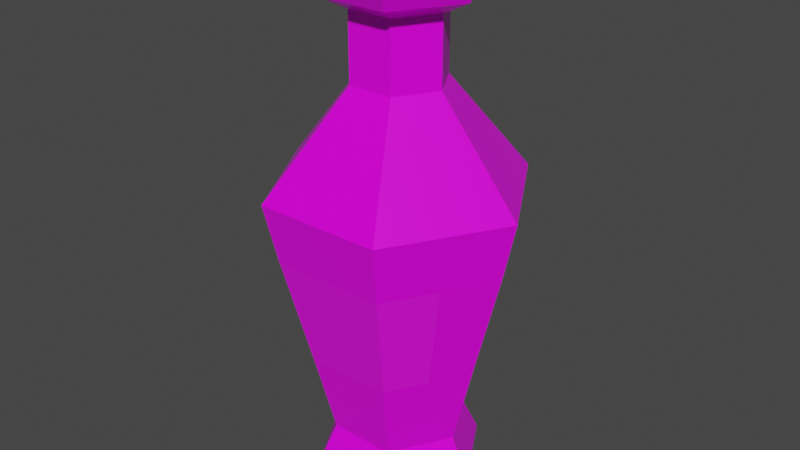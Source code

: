 # Source: Green_Potion_8_Label_.blend  (saved by Blender 2.91.10; exported with 4.5.12 LTS)
import bpy
from mathutils import Matrix  # noqa: F401  (used for matrix-valued properties, if any)

bpy.ops.wm.read_factory_settings(use_empty=True)
scene = bpy.context.scene
scene.name = 'Scene'

# ---- collections
col_collection = bpy.data.collections.new('Collection'); scene.collection.children.link(col_collection)

# ---- images (referenced by path relative to the original .blend; pixels are not part of the script)
import os
ASSET_DIR = os.environ.get("B2B_ASSET_DIR", "")  # directory of the original .blend (textures are referenced by path, not embedded)
HERE = os.path.dirname(os.path.abspath(__file__))  # packed textures are extracted next to this script under _unpacked/

def load_image(name, relpath, width, height, colorspace="sRGB"):
    """Load a texture the original file referenced (path relative to the .blend, or extracted next to this script)."""
    p = next((c for c in (os.path.join(HERE, relpath), os.path.join(ASSET_DIR, relpath)) if relpath and os.path.exists(c)), "")
    if p:
        img = bpy.data.images.load(p, check_existing=True)
        img.name = name
    else:  # same state as the original file: an image datablock whose file is absent (Cycles renders it pink)
        img = bpy.data.images.new(name, width, height)
        img.source = "FILE"
        img.filepath = "//" + (relpath or name)
    img.colorspace_settings.name = colorspace
    return img
img_color_png_037 = load_image('Color.png.037', 'Color.png', 1024, 1024, 'sRGB')

# ---- materials (node trees are filled in below, after node groups)
mat_rhigh_037 = bpy.data.materials.new('RHIGH.037')
mat_rhigh_037.use_transparent_shadow = False
mat_rlow_037 = bpy.data.materials.new('RLOW.037')
mat_rlow_037.use_transparent_shadow = False

# ---- material node trees
mat_rhigh_037.use_nodes = True; mat_rhigh_037.node_tree.nodes.clear()
_N = mat_rhigh_037.node_tree.nodes; _L = mat_rhigh_037.node_tree.links
n0 = _N.new('ShaderNodeBsdfPrincipled'); n0.name = 'Principled BSDF'; n0.location = (10, 300)
n0.distribution = 'GGX'
n0.subsurface_method = 'BURLEY'
n0.inputs[2].default_value = 0.65
n0.inputs[3].default_value = 1.45
n0.inputs[27].default_value = (0.0, 0.0, 0.0, 1.0)
n0.inputs[28].default_value = 1.0
n1 = _N.new('ShaderNodeOutputMaterial'); n1.name = 'Material Output'; n1.location = (300, 300)
n2 = _N.new('ShaderNodeTexImage'); n2.name = 'Image Texture'; n2.location = (-280, 280)
n2.image = img_color_png_037
_L.new(n0.outputs[0], n1.inputs[0])
_L.new(n2.outputs[0], n0.inputs[0])
n1.is_active_output = True
mat_rlow_037.use_nodes = True; mat_rlow_037.node_tree.nodes.clear()
_N = mat_rlow_037.node_tree.nodes; _L = mat_rlow_037.node_tree.links
n0 = _N.new('ShaderNodeBsdfPrincipled'); n0.name = 'Principled BSDF'; n0.location = (10, 300)
n0.distribution = 'GGX'
n0.subsurface_method = 'BURLEY'
n0.inputs[2].default_value = 0.3
n0.inputs[3].default_value = 1.45
n0.inputs[27].default_value = (0.0, 0.0, 0.0, 1.0)
n0.inputs[28].default_value = 1.0
n1 = _N.new('ShaderNodeOutputMaterial'); n1.name = 'Material Output'; n1.location = (300, 300)
n2 = _N.new('ShaderNodeTexImage'); n2.name = 'Image Texture'; n2.location = (-280, 280)
n2.image = img_color_png_037
_L.new(n0.outputs[0], n1.inputs[0])
_L.new(n2.outputs[0], n0.inputs[0])
n1.is_active_output = True

# ---- world
world_world = bpy.data.worlds.new('World'); scene.world = world_world
world_world.use_nodes = True; world_world.node_tree.nodes.clear()
_N = world_world.node_tree.nodes; _L = world_world.node_tree.links
n0 = _N.new('ShaderNodeOutputWorld'); n0.name = 'World Output'; n0.location = (300, 300)
n1 = _N.new('ShaderNodeBackground'); n1.name = 'Background'; n1.location = (10, 300)
n1.inputs[0].default_value = (0.05088, 0.05088, 0.05088, 1.0)
_L.new(n1.outputs[0], n0.inputs[0])
n0.is_active_output = True
world_world.color = (0.05088, 0.05088, 0.05088)
world_world.use_sun_shadow = False
world_world.sun_shadow_jitter_overblur = 0.0

# ---- meshes
me_cylinder_054 = bpy.data.meshes.new('Cylinder.054')
me_cylinder_054.from_pydata([(-0.0134, 0.02279, 0.1741), (-0.01487, 0.02534, 0.1697), (-0.02661, -0.0001023, 0.1741), (-0.02956, -0.0001023, 0.1697), (-0.0134, -0.023, 0.1741), (-0.01487, -0.02555, 0.1697), (0.01304, -0.023, 0.1741), (0.01451, -0.02555, 0.1697), (0.02626, -0.0001023, 0.1741), (0.02921, -0.0001023, 0.1697), (0.01304, 0.02279, 0.1741), (0.01451, 0.02534, 0.1697), (-0.01487, 0.02534, 0.1517), (-0.02956, -0.0001023, 0.1517), (0.01451, 0.02534, 0.1517), (-0.01487, -0.02555, 0.1517), (0.01451, -0.02555, 0.1517), (0.02921, -0.0001023, 0.1517), (-0.02221, -0.01283, 0.1517), (0.02186, 0.01262, 0.1517), (-0.02142, 0.03712, -0.1308), (0.02144, 0.03712, -0.1308), (0.04287, 4.827e-06, -0.1308), (0.02144, -0.03711, -0.1308), (-0.02142, -0.03711, -0.1308), (-0.04285, 4.818e-06, -0.1308), (-0.04112, 0.07125, 0.03077), (0.02531, 0.04383, 0.1531), (-0.0506, 4.791e-06, 0.1531), (0.04114, 0.07125, 0.03077), (0.02531, -0.04382, 0.1531), (0.08227, 4.803e-06, 0.03077), (-0.0253, -0.04382, 0.1531), (0.04114, -0.07124, 0.03077), (0.05062, 4.795e-06, 0.1531), (-0.04112, -0.07124, 0.03077), (-0.0253, 0.04383, 0.1531), (-0.08226, 4.792e-06, 0.03077), (-0.04639, 4.793e-06, 0.1605), (-0.02319, -0.04018, 0.1605), (0.02321, -0.04018, 0.1605), (0.04641, 4.793e-06, 0.1605), (0.02321, 0.04019, 0.1605), (-0.02319, 0.04019, 0.1605), (-0.02319, 0.04019, 0.1457), (0.02321, 0.04019, 0.1457), (0.04641, 4.794e-06, 0.1457), (0.02321, -0.04018, 0.1457), (-0.02319, -0.04018, 0.1457), (-0.04639, 4.792e-06, 0.1457), (-0.02943, 4.794e-06, 0.1374), (-0.01471, -0.02549, 0.1374), (0.01473, -0.02549, 0.1374), (0.02945, 4.798e-06, 0.1374), (0.01473, 0.0255, 0.1374), (-0.01471, 0.0255, 0.1374), (-0.01471, 0.0255, 0.09473), (0.01473, 0.0255, 0.09473), (0.02945, 4.798e-06, 0.09473), (0.01473, -0.02549, 0.09473), (-0.01471, -0.02549, 0.09473), (-0.02943, 4.794e-06, 0.09473), (-0.03507, 4.795e-06, 0.1605), (-0.01753, -0.03037, 0.1605), (0.01755, -0.03037, 0.1605), (0.03509, 4.796e-06, 0.1605), (0.01755, 0.03038, 0.1605), (-0.01753, 0.03038, 0.1605), (-0.02853, 4.796e-06, 0.1555), (-0.01426, -0.02471, 0.1555), (0.01428, -0.02471, 0.1555), (0.02855, 4.797e-06, 0.1555), (0.01428, 0.02472, 0.1555), (-0.01426, 0.02472, 0.1555), (-0.02431, 0.04212, -0.1662), (-0.02744, 0.04755, -0.1566), (0.02432, 0.04212, -0.1662), (0.02746, 0.04755, -0.1566), (0.04864, 4.799e-06, -0.1662), (0.05491, 4.804e-06, -0.1566), (0.02432, -0.04211, -0.1662), (0.02746, -0.04754, -0.1566), (-0.02431, -0.04211, -0.1662), (-0.02744, -0.04754, -0.1566), (-0.04862, 4.792e-06, -0.1662), (-0.05489, 4.799e-06, -0.1566), (-0.02799, 0.0485, -0.07697), (-0.03693, 0.06398, -0.006673), (0.03694, 0.06398, -0.006673), (0.02801, 0.0485, -0.07697), (-0.05599, 4.81e-06, -0.07697), (-0.07386, 4.805e-06, -0.006673), (0.07388, 4.816e-06, -0.006673), (0.056, 4.819e-06, -0.07697), (0.03694, -0.06397, -0.006673), (0.02801, -0.04849, -0.07697), (-0.03693, -0.06397, -0.006673), (-0.02799, -0.04849, -0.07697), (-0.05539, -0.03198, -0.006673), (-0.04199, -0.02424, -0.07697), (0.05541, -0.03198, -0.006673), (0.042, -0.02424, -0.07697)], [], [(1, 3, 2, 0), (3, 5, 4, 2), (5, 7, 6, 4), (7, 9, 8, 6), (9, 11, 10, 8), (11, 1, 0, 10), (0, 2, 4, 6, 8, 10), (1, 12, 13, 3), (5, 15, 16, 7), (11, 14, 12, 1), (9, 17, 19, 14, 11), (7, 16, 17, 9), (3, 13, 18, 15, 5), (88, 29, 31, 92), (94, 33, 35, 96), (96, 35, 37, 91, 98), (91, 37, 26, 87), (92, 31, 33, 94, 100), (48, 47, 30, 32), (74, 76, 78, 80, 82, 84), (22, 23, 81, 79), (23, 24, 83, 81), (24, 25, 85, 83), (20, 21, 77, 75), (21, 22, 79, 77), (53, 54, 45, 46), (51, 52, 47, 48), (52, 53, 46, 47), (50, 51, 48, 49), (54, 55, 44, 45), (32, 30, 40, 39), (87, 26, 29, 88), (44, 49, 28, 36), (28, 32, 39, 38), (27, 36, 43, 42), (34, 27, 42, 41), (45, 44, 36, 27), (58, 57, 54, 53), (49, 48, 32, 28), (36, 28, 38, 43), (46, 45, 27, 34), (30, 34, 41, 40), (47, 46, 34, 30), (61, 60, 51, 50), (55, 50, 49, 44), (57, 56, 55, 54), (56, 61, 50, 55), (60, 59, 52, 51), (59, 58, 53, 52), (40, 41, 65, 64), (43, 38, 62, 67), (39, 40, 64, 63), (41, 42, 66, 65), (42, 43, 67, 66), (38, 39, 63, 62), (62, 63, 69, 68), (65, 66, 72, 71), (63, 64, 70, 69), (66, 67, 73, 72), (64, 65, 71, 70), (67, 62, 68, 73), (37, 61, 56, 26), (35, 60, 61, 37), (33, 59, 60, 35), (31, 58, 59, 33), (29, 57, 58, 31), (26, 56, 57, 29), (76, 74, 75, 77), (78, 76, 77, 79), (80, 78, 79, 81), (82, 80, 81, 83), (84, 82, 83, 85), (74, 84, 85, 75), (25, 20, 75, 85), (20, 86, 89, 21), (86, 87, 88, 89), (22, 93, 101, 95, 23), (93, 92, 100, 101), (25, 90, 86, 20), (90, 91, 87, 86), (24, 97, 99, 90, 25), (97, 96, 98, 99), (23, 95, 97, 24), (95, 94, 96, 97), (21, 89, 93, 22), (89, 88, 92, 93), (99, 98, 91, 90), (101, 100, 94, 95)])
me_cylinder_054.polygons.foreach_set('material_index', [0, 0, 0, 0, 0, 0, 0, 0, 0, 0, 0, 0, 0, 1, 1, 1, 1, 1, 1, 1, 1, 1, 1, 1, 1, 1, 1, 1, 1, 1, 1, 1, 1, 1, 1, 1, 1, 1, 1, 1, 1, 1, 1, 1, 1, 1, 1, 1, 1, 1, 1, 1, 1, 1, 1, 1, 1, 1, 1, 1, 1, 1, 1, 1, 1, 1, 1, 1, 1, 1, 1, 1, 1, 1, 1, 1, 1, 1, 1, 1, 1, 0, 1, 0, 1, 1, 1, 0])
_uv = me_cylinder_054.uv_layers.new(name='UVMap')
_uv.uv.foreach_set('vector', [0.7299, 0.9917, 0.7294, 0.9917, 0.7294, 0.9916, 0.7299, 0.9916, 0.7294, 0.9917, 0.7288, 0.9917, 0.7289, 0.9916, 0.7294, 0.9916, 0.7288, 0.9917, 0.7283, 0.9917, 0.7283, 0.9916, 0.7288, 0.9916, 0.7283, 0.9917, 0.7277, 0.9917, 0.7278, 0.9916, 0.7283, 0.9916, 0.7277, 0.9917, 0.7272, 0.9917, 0.7272, 0.9916, 0.7277, 0.9916, 0.7272, 0.9917, 0.7266, 0.9917, 0.7267, 0.9916, 0.7272, 0.9916, 0.7291, 0.9915, 0.7297, 0.9911, 0.7297, 0.9904, 0.7291, 0.9901, 0.7285, 0.9904, 0.7285, 0.9911, 0.7299, 0.9917, 0.7299, 0.9922, 0.7294, 0.9922, 0.7294, 0.9917, 0.7288, 0.9917, 0.7288, 0.9922, 0.7283, 0.9922, 0.7283, 0.9917, 0.7272, 0.9917, 0.7272, 0.9922, 0.7266, 0.9922, 0.7266, 0.9917, 0.7277, 0.9917, 0.7277, 0.9922, 0.7275, 0.9922, 0.7272, 0.9922, 0.7272, 0.9917, 0.7283, 0.9917, 0.7283, 0.9922, 0.7277, 0.9922, 0.7277, 0.9917, 0.7294, 0.9917, 0.7294, 0.9922, 0.7291, 0.9922, 0.7288, 0.9922, 0.7288, 0.9917, 0.3826, 0.7371, 0.3826, 0.7374, 0.3823, 0.7374, 0.3823, 0.7371, 0.3819, 0.7371, 0.3819, 0.7374, 0.3815, 0.7374, 0.3815, 0.7371, 0.3815, 0.7371, 0.3815, 0.7374, 0.3811, 0.7374, 0.3811, 0.7371, 0.3813, 0.7371, 0.3811, 0.7371, 0.3811, 0.7374, 0.3808, 0.7374, 0.3808, 0.7371, 0.3823, 0.7371, 0.3823, 0.7374, 0.3819, 0.7374, 0.3819, 0.7371, 0.3821, 0.7371, 0.3815, 0.7374, 0.3819, 0.7374, 0.3819, 0.7374, 0.3815, 0.7374, 0.3824, 0.7362, 0.3828, 0.736, 0.3828, 0.7356, 0.3824, 0.7354, 0.3821, 0.7356, 0.3821, 0.736, 0.3823, 0.7364, 0.3819, 0.7364, 0.3819, 0.7364, 0.3822, 0.7364, 0.3819, 0.7364, 0.3815, 0.7364, 0.3815, 0.7364, 0.3819, 0.7364, 0.3815, 0.7364, 0.3811, 0.7364, 0.3811, 0.7364, 0.3815, 0.7364, 0.383, 0.7364, 0.3826, 0.7364, 0.3826, 0.7364, 0.383, 0.7364, 0.3826, 0.7364, 0.3823, 0.7364, 0.3823, 0.7364, 0.3826, 0.7364, 0.3823, 0.7374, 0.3826, 0.7374, 0.3826, 0.7374, 0.3823, 0.7374, 0.3815, 0.7374, 0.3819, 0.7374, 0.3819, 0.7374, 0.3815, 0.7374, 0.3819, 0.7374, 0.3823, 0.7374, 0.3823, 0.7374, 0.3819, 0.7374, 0.3811, 0.7374, 0.3815, 0.7374, 0.3815, 0.7374, 0.3811, 0.7374, 0.3826, 0.7374, 0.383, 0.7374, 0.383, 0.7374, 0.3826, 0.7374, 0.3815, 0.7374, 0.3819, 0.7374, 0.3819, 0.7374, 0.3815, 0.7374, 0.383, 0.7371, 0.383, 0.7374, 0.3826, 0.7374, 0.3826, 0.7371, 0.3808, 0.7374, 0.3811, 0.7374, 0.3811, 0.7374, 0.3808, 0.7374, 0.3811, 0.7374, 0.3815, 0.7374, 0.3815, 0.7374, 0.3811, 0.7374, 0.3826, 0.7374, 0.383, 0.7374, 0.383, 0.7374, 0.3826, 0.7374, 0.3823, 0.7374, 0.3826, 0.7374, 0.3826, 0.7374, 0.3823, 0.7374, 0.3826, 0.7374, 0.383, 0.7374, 0.383, 0.7374, 0.3826, 0.7374, 0.3823, 0.7374, 0.3826, 0.7374, 0.3826, 0.7374, 0.3823, 0.7374, 0.3811, 0.7374, 0.3815, 0.7374, 0.3815, 0.7374, 0.3811, 0.7374, 0.3808, 0.7374, 0.3811, 0.7374, 0.3811, 0.7374, 0.3808, 0.7374, 0.3823, 0.7374, 0.3826, 0.7374, 0.3826, 0.7374, 0.3823, 0.7374, 0.3819, 0.7374, 0.3823, 0.7374, 0.3823, 0.7374, 0.3819, 0.7374, 0.3819, 0.7374, 0.3823, 0.7374, 0.3823, 0.7374, 0.3819, 0.7374, 0.3811, 0.7374, 0.3815, 0.7374, 0.3815, 0.7374, 0.3811, 0.7374, 0.3808, 0.7374, 0.3811, 0.7374, 0.3811, 0.7374, 0.3808, 0.7374, 0.3826, 0.7374, 0.383, 0.7374, 0.383, 0.7374, 0.3826, 0.7374, 0.3808, 0.7374, 0.3811, 0.7374, 0.3811, 0.7374, 0.3808, 0.7374, 0.3815, 0.7374, 0.3819, 0.7374, 0.3819, 0.7374, 0.3815, 0.7374, 0.3819, 0.7374, 0.3823, 0.7374, 0.3823, 0.7374, 0.3819, 0.7374, 0.3819, 0.7374, 0.3823, 0.7374, 0.3823, 0.7374, 0.3819, 0.7374, 0.3808, 0.7374, 0.3811, 0.7374, 0.3811, 0.7374, 0.3808, 0.7374, 0.3815, 0.7374, 0.3819, 0.7374, 0.3819, 0.7374, 0.3815, 0.7374, 0.3823, 0.7374, 0.3826, 0.7374, 0.3826, 0.7374, 0.3823, 0.7374, 0.3826, 0.7374, 0.383, 0.7374, 0.383, 0.7374, 0.3826, 0.7374, 0.3811, 0.7374, 0.3815, 0.7374, 0.3815, 0.7374, 0.3811, 0.7374, 0.3811, 0.7374, 0.3815, 0.7374, 0.3815, 0.7374, 0.3811, 0.7374, 0.3823, 0.7374, 0.3826, 0.7374, 0.3826, 0.7374, 0.3823, 0.7374, 0.3815, 0.7374, 0.3819, 0.7374, 0.3819, 0.7374, 0.3815, 0.7374, 0.3826, 0.7374, 0.383, 0.7374, 0.383, 0.7374, 0.3826, 0.7374, 0.3819, 0.7374, 0.3823, 0.7374, 0.3823, 0.7374, 0.3819, 0.7374, 0.3808, 0.7374, 0.3811, 0.7374, 0.3811, 0.7374, 0.3808, 0.7374, 0.3811, 0.7374, 0.3811, 0.7374, 0.3808, 0.7374, 0.3808, 0.7374, 0.3815, 0.7374, 0.3815, 0.7374, 0.3811, 0.7374, 0.3811, 0.7374, 0.3819, 0.7374, 0.3819, 0.7374, 0.3815, 0.7374, 0.3815, 0.7374, 0.3823, 0.7374, 0.3823, 0.7374, 0.3819, 0.7374, 0.3819, 0.7374, 0.3826, 0.7374, 0.3826, 0.7374, 0.3823, 0.7374, 0.3823, 0.7374, 0.3808, 0.7374, 0.3808, 0.7374, 0.3826, 0.7374, 0.3826, 0.7374, 0.3827, 0.7364, 0.383, 0.7364, 0.383, 0.7364, 0.3826, 0.7364, 0.3823, 0.7364, 0.3826, 0.7364, 0.3826, 0.7364, 0.3823, 0.7364, 0.3819, 0.7364, 0.3822, 0.7364, 0.3822, 0.7364, 0.3819, 0.7364, 0.3816, 0.7364, 0.3818, 0.7364, 0.3819, 0.7364, 0.3815, 0.7364, 0.3812, 0.7364, 0.3815, 0.7364, 0.3815, 0.7364, 0.3811, 0.7364, 0.3808, 0.7364, 0.3811, 0.7364, 0.3811, 0.7364, 0.3808, 0.7364, 0.3811, 0.7364, 0.3808, 0.7364, 0.3808, 0.7364, 0.3811, 0.7364, 0.383, 0.7364, 0.383, 0.7368, 0.3826, 0.7368, 0.3826, 0.7364, 0.383, 0.7368, 0.383, 0.7371, 0.3826, 0.7371, 0.3826, 0.7368, 0.3823, 0.7364, 0.3823, 0.7368, 0.3821, 0.7368, 0.3819, 0.7368, 0.3819, 0.7364, 0.3823, 0.7368, 0.3823, 0.7371, 0.3821, 0.7371, 0.3821, 0.7368, 0.3811, 0.7364, 0.3811, 0.7368, 0.3808, 0.7368, 0.3808, 0.7364, 0.3811, 0.7368, 0.3811, 0.7371, 0.3808, 0.7371, 0.3808, 0.7368, 0.3815, 0.7364, 0.3815, 0.7368, 0.3813, 0.7368, 0.3811, 0.7368, 0.3811, 0.7364, 0.7617, 0.5018, 0.7617, 0.5021, 0.7615, 0.5021, 0.7615, 0.5018, 0.3819, 0.7364, 0.3819, 0.7368, 0.3815, 0.7368, 0.3815, 0.7364, 0.7621, 0.5018, 0.7621, 0.5021, 0.7617, 0.5021, 0.7617, 0.5018, 0.3826, 0.7364, 0.3826, 0.7368, 0.3823, 0.7368, 0.3823, 0.7364, 0.3826, 0.7368, 0.3826, 0.7371, 0.3823, 0.7371, 0.3823, 0.7368, 0.3813, 0.7368, 0.3813, 0.7371, 0.3811, 0.7371, 0.3811, 0.7368, 0.7623, 0.5018, 0.7623, 0.5021, 0.7621, 0.5021, 0.7621, 0.5018])
me_cylinder_054.materials.append(mat_rhigh_037)
me_cylinder_054.materials.append(mat_rlow_037)
me_cylinder_054.use_remesh_fix_poles = True
me_cylinder_054.use_remesh_preserve_attributes = False
me_cylinder_054.use_mirror_vertex_groups = False
me_cylinder_054.update()

# ---- objects
ob_green_potion_8_label = bpy.data.objects.new('Green_Potion_8(Label)', me_cylinder_054)

# ---- transforms, parenting, visibility, modifiers, constraints
ob_green_potion_8_label.location = (0.0, 0.0, 0.0)
ob_green_potion_8_label.lineart.crease_threshold = 0.0

# ---- collection membership
col_collection.objects.link(ob_green_potion_8_label)

# ---- scene / render settings (as saved in the file)
scene.frame_start = 1; scene.frame_end = 250; scene.frame_set(1)
scene.render.engine = 'BLENDER_EEVEE_NEXT'
scene.cycles.use_denoising = False
scene.cycles.samples = 128
scene.cycles.sampling_pattern = 'TABULATED_SOBOL'
scene.cycles.use_adaptive_sampling = False
scene.cycles.use_light_tree = False
scene.view_settings.view_transform = 'Filmic'
bpy.context.view_layer.update()

# ---- added for rendering (the .blend has no active camera and no usable light): camera, sun
cam_auto = bpy.data.cameras.new('AutoCamera')
cam_auto.lens = 50.0
cam_auto.sensor_width = 36.0
cam_auto.clip_end = 1000.0
ob_auto_camera = bpy.data.objects.new('AutoCamera', cam_auto)
scene.collection.objects.link(ob_auto_camera)
ob_auto_camera.location = (0.373752, -0.448488, 0.302978)
ob_auto_camera.rotation_euler = (1.09748, -7.21219e-08, 0.694738)
scene.camera = ob_auto_camera
light_auto_sun = bpy.data.lights.new('AutoSun', 'SUN')
light_auto_sun.energy = 3.0
light_auto_sun.angle = 0.0523599
ob_auto_sun = bpy.data.objects.new('AutoSun', light_auto_sun)
scene.collection.objects.link(ob_auto_sun)
ob_auto_sun.rotation_euler = (0.872665, 0.174533, 0.523599)
bpy.context.view_layer.update()
